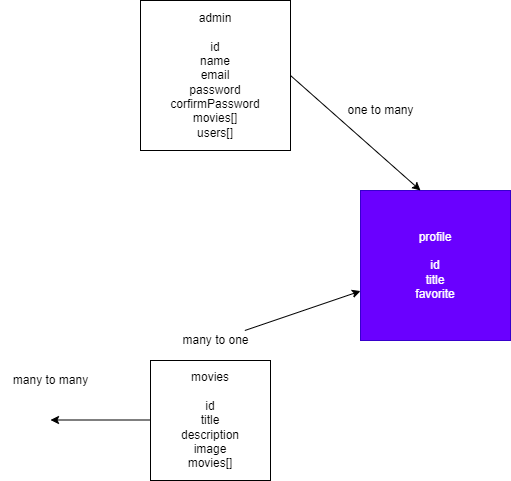

The diagram above was exported from draw.io. Its source (the exported page's mxGraphModel, read from the mxfile embedded in the PNG):
<mxGraphModel dx="1114" dy="1734" grid="1" gridSize="10" guides="1" tooltips="1" connect="1" arrows="1" fold="1" page="1" pageScale="1" pageWidth="827" pageHeight="1169" math="0" shadow="0">
  <root>
    <mxCell id="0" />
    <mxCell id="1" parent="0" />
    <mxCell id="2" value="admin&lt;br&gt;&lt;br&gt;id&lt;br&gt;name&lt;br&gt;email&lt;br&gt;password&lt;br&gt;corfirmPassword&lt;br&gt;movies[]&lt;br&gt;users[]" style="whiteSpace=wrap;html=1;aspect=fixed;" parent="1" vertex="1">
      <mxGeometry x="210" y="-190" width="150" height="150" as="geometry" />
    </mxCell>
    <mxCell id="3" value="movies&lt;br&gt;&lt;br&gt;id&lt;br&gt;title&lt;br&gt;description&lt;br&gt;image&lt;br&gt;movies[]" style="whiteSpace=wrap;html=1;aspect=fixed;" parent="1" vertex="1">
      <mxGeometry x="220" y="170" width="120" height="120" as="geometry" />
    </mxCell>
    <mxCell id="5" value="profile&lt;br&gt;&lt;br&gt;id&lt;br&gt;title&lt;br&gt;favorite" style="whiteSpace=wrap;html=1;aspect=fixed;fillColor=#6a00ff;fontColor=#ffffff;strokeColor=#3700CC;" parent="1" vertex="1">
      <mxGeometry x="430" width="150" height="150" as="geometry" />
    </mxCell>
    <mxCell id="6" value="" style="endArrow=classic;html=1;exitX=1;exitY=0.5;exitDx=0;exitDy=0;" parent="1" edge="1" source="2">
      <mxGeometry width="50" height="50" relative="1" as="geometry">
        <mxPoint x="490" y="-70" as="sourcePoint" />
        <mxPoint x="490" as="targetPoint" />
        <Array as="points" />
      </mxGeometry>
    </mxCell>
    <mxCell id="18" value="" style="edgeStyle=none;html=1;" edge="1" parent="1" source="11" target="5">
      <mxGeometry relative="1" as="geometry" />
    </mxCell>
    <mxCell id="11" value="many to one" style="text;html=1;align=center;verticalAlign=middle;resizable=0;points=[];autosize=1;strokeColor=none;fillColor=none;" parent="1" vertex="1">
      <mxGeometry x="245" y="140" width="80" height="20" as="geometry" />
    </mxCell>
    <mxCell id="14" value="one to many" style="text;html=1;align=center;verticalAlign=middle;resizable=0;points=[];autosize=1;strokeColor=none;fillColor=none;" parent="1" vertex="1">
      <mxGeometry x="410" y="-90" width="80" height="20" as="geometry" />
    </mxCell>
    <mxCell id="17" style="edgeStyle=none;html=1;" parent="1" edge="1">
      <mxGeometry relative="1" as="geometry">
        <mxPoint x="120" y="229.5" as="targetPoint" />
        <mxPoint x="220" y="229.5" as="sourcePoint" />
      </mxGeometry>
    </mxCell>
    <mxCell id="16" value="many to many" style="text;html=1;align=center;verticalAlign=middle;resizable=0;points=[];autosize=1;strokeColor=none;fillColor=none;" parent="1" vertex="1">
      <mxGeometry x="70" y="175" width="100" height="30" as="geometry" />
    </mxCell>
  </root>
</mxGraphModel>